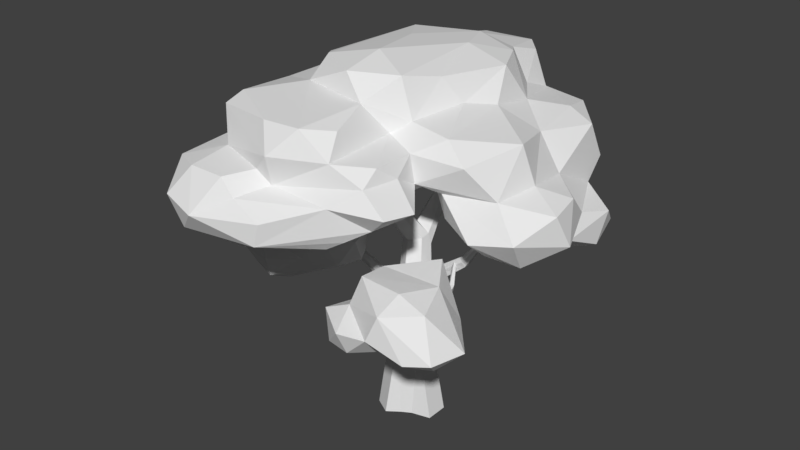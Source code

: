 # Source: tree_bushy_2.blend  (saved by Blender 2.78.0; exported with 4.5.12 LTS)
import bpy
from mathutils import Matrix  # noqa: F401  (used for matrix-valued properties, if any)

bpy.ops.wm.read_factory_settings(use_empty=True)
scene = bpy.context.scene
scene.name = 'Scene'

# ---- collections
col_collection_1 = bpy.data.collections.new('Collection 1'); scene.collection.children.link(col_collection_1)

# ---- materials (node trees are filled in below, after node groups)
mat_bushy_tree_leafs = bpy.data.materials.new('bushy tree leafs')
mat_bushy_tree_leafs.alpha_threshold = 0.0
mat_bushy_tree_leafs.use_transparent_shadow = False
mat_bushy_tree_leafs.roughness = 0.5
mat_bushy_tree_leafs.line_color = (0.0, 0.0, 0.0, 1.0)
mat_bushy_tree_trunk = bpy.data.materials.new('bushy tree trunk')
mat_bushy_tree_trunk.alpha_threshold = 0.0
mat_bushy_tree_trunk.use_transparent_shadow = False
mat_bushy_tree_trunk.roughness = 0.5

# ---- material node trees

# ---- world
world_world = bpy.data.worlds.new('World'); scene.world = world_world
world_world.color = (0.05088, 0.05088, 0.05088)
world_world.use_sun_shadow = False
world_world.sun_shadow_jitter_overblur = 0.0
world_world.cycles.sampling_method = 'MANUAL'

# ---- meshes
me_mesh = bpy.data.meshes.new('Mesh')
me_mesh.from_pydata([(0.691, 12.44, -7.339), (-0.4342, 9.668, -12.52), (-0.5441, 8.907, -11.91), (-1.733, 7.6, -10.51), (0.3466, 7.52, -11.88), (-0.1395, 7.221, -10.68), (0.1205, 7.794, -7.303), (-1.127, 9.164, 0.744), (-0.5588, 8.859, 2.513), (0.5568, 8.949, 3.157), (0.02499, 8.03, 4.073), (0.07554, 7.926, 6.778), (0.4317, 9.607, 7.239), (0.1074, 10.89, 6.459), (-0.127, 11.74, 5.433), (0.1005, 12.86, 1.094), (0.6389, 12.55, -1.133), (-2.126, 12.28, -9.224), (-0.6906, 11.75, -12.33), (-2.017, 9.866, -12.95), (-2.035, 8.901, -11.24), (-1.922, 8.387, -8.49), (-2.739, 8.615, -8.808), (-3.012, 7.765, -7.572), (-2.08, 7.848, -5.95), (-0.8513, 8.777, -7.171), (-1.689, 8.646, -7.115), (-1.303, 9.093, -4.335), (-1.974, 9.006, -2.756), (-2.478, 7.814, -4.0), (-3.173, 8.722, -2.006), (-3.431, 8.076, 0.9383), (-2.682, 8.757, 3.641), (-3.73, 8.517, -0.333), (-4.244, 8.689, -2.012), (-4.162, 7.796, -3.097), (-4.908, 7.52, -4.466), (-3.615, 9.316, -9.873), (-3.289, 10.12, -11.96), (-2.841, 11.7, -12.23), (-2.297, 12.98, -4.092), (-1.546, 13.24, -0.1324), (-1.032, 12.73, -7.83), (-0.2378, 12.9, -5.124), (-1.554, 12.9, 2.387), (-0.6348, 12.05, 2.914), (-3.301, 12.9, 0.8602), (-1.771, 10.96, 7.918), (-2.283, 10.37, 7.782), (-2.928, 10.24, 9.239), (-4.289, 10.47, 6.874), (-5.231, 11.5, 5.594), (-2.524, 11.82, 6.802), (-4.846, 11.93, 4.871), (-3.304, 12.17, 2.324), (-4.201, 12.51, -0.7339), (-4.662, 11.89, -0.8835), (-4.451, 12.18, -5.77), (-4.189, 10.01, -9.243), (-3.476, 11.96, -8.724), (-3.61, 12.63, -6.847), (-5.561, 8.785, -8.408), (-4.415, 7.916, -8.282), (-4.705, 7.117, -2.247), (-4.744, 7.864, -0.6038), (-4.134, 8.288, 4.245), (-2.463, 7.764, 7.333), (-4.351, 8.16, 10.06), (-3.527, 9.012, 10.7), (-1.134, 9.136, 9.512), (-2.358, 9.647, 9.313), (-1.791, 9.863, 7.545), (-1.324, 8.294, 9.581), (-1.114, 7.673, 5.776), (-1.045, 8.095, 3.589), (-1.977, 9.182, 2.697), (-2.514, 8.721, 1.531), (-0.9837, 9.304, 0.2239), (-2.958, 8.423, 5.329), (-2.396, 7.748, 8.781), (-0.993, 11.87, 6.727), (-4.936, 9.268, 10.24), (-5.574, 8.165, 4.972), (-6.426, 6.735, -3.127), (-5.824, 7.131, -4.959), (-5.76, 7.867, -5.802), (-5.554, 9.886, -7.892), (-4.964, 10.22, -2.902), (-5.533, 11.48, 0.5371), (-5.66, 10.05, 8.202), (-5.101, 7.783, 8.541), (-5.418, 7.908, 6.449), (-6.183, 8.631, 8.293), (-6.496, 8.064, 2.851), (-6.312, 9.123, 5.393), (-5.688, 10.19, 4.18), (-7.145, 8.964, 2.675), (-6.94, 9.382, 0.9614), (-5.808, 6.858, -0.6645), (-6.468, 8.751, -5.042), (-6.093, 9.889, -5.75), (-5.191, 9.071, -2.029), (-6.637, 9.867, 3.285), (-6.044, 10.03, -0.2855), (-7.78, 6.995, -1.745), (-7.79, 7.337, -0.6289), (-7.623, 8.635, -1.431), (-7.945, 8.485, -4.092), (-7.746, 7.31, -4.656), (-8.364, 7.582, -2.076), (-6.687, 8.795, -0.1351), (-6.382, 7.969, 0.6663), (-6.084, 10.35, 1.094), (-5.539, 7.695, 0.3584), (-4.344, 10.25, 9.24), (-4.899, 10.45, -5.334), (-2.587, 9.216, -11.34), (-0.5629, 9.123, -4.431), (-0.518, 8.903, -5.47), (-1.19, 7.626, -8.574), (-0.9768, 7.811, -12.25), (0.6304, 11.39, 1.175), (1.225, 11.6, -1.833), (1.422, 12.43, -5.114), (1.8, 11.0, -6.423), (2.69, 10.46, -10.06), (1.252, 7.716, -9.422), (2.658, 7.73, -7.448), (2.261, 7.663, -5.183), (1.565, 8.19, -3.195), (1.281, 8.559, -10.8), (0.07298, 11.73, -11.04), (0.8256, 10.5, -10.57), (0.8184, 11.0, -8.579), (-0.0242, 12.15, -8.921), (0.2889, 7.954, -5.251), (0.6011, 9.224, -2.83), (1.104, 9.082, 0.2242), (1.275, 10.7, 2.532), (1.861, 11.37, -3.525), (3.027, 10.76, -7.863), (4.133, 8.976, -8.623), (2.899, 9.057, -10.48), (4.093, 10.4, -7.539), (4.52, 6.55, -6.909), (4.014, 6.334, -4.76), (4.313, 6.757, -2.721), (4.089, 9.4, 0.9791), (3.983, 10.95, -1.237), (4.431, 9.517, -1.497), (4.141, 8.172, -7.506), (4.1, 9.185, -4.526), (5.242, 8.13, -4.19), (5.513, 6.674, -5.282), (4.852, 7.105, 0.4285), (5.972, 7.786, -1.38), (5.72, 9.012, -0.5656), (5.088, 8.296, 1.665), (5.492, 9.122, -2.579), (5.615, 7.846, -6.007), (5.283, 7.113, -7.236), (5.323, 7.382, -2.932), (3.305, 10.58, -4.368), (2.295, 11.26, 1.471), (3.616, 8.067, 2.356), (3.635, 7.27, 0.9145), (2.037, 7.497, -0.3836), (2.655, 7.299, -3.354), (2.057, 8.25, 1.176), (2.143, 9.308, 1.642), (1.543, 7.903, -1.06), (2.713, 6.607, -5.49), (3.632, 6.833, -7.953), (3.195, 7.911, -8.056), (3.199, 10.58, 2.004), (0.08743, 11.0, 1.969), (1.309, 10.25, 6.089), (1.294, 10.77, 5.067), (1.541, 10.23, 3.968), (2.53, 9.391, 4.472), (1.269, 8.604, 4.136), (2.241, 9.477, 6.222), (1.458, 8.758, 5.745), (0.6705, 8.281, 6.453), (1.414, 9.632, 2.418), (0.5754, 9.095, -0.2787), (-4.309, 6.798, 0.7406), (-4.068, 6.452, 1.631), (-2.803, 6.16, 2.67), (-2.389, 6.03, -0.4813), (-3.673, 5.806, -1.308), (-2.491, 5.09, -0.4045), (-3.172, 4.508, 1.259), (-2.304, 5.147, 2.262), (-1.896, 6.064, 1.43), (-1.936, 5.18, 0.8807), (-4.446, 4.106, 2.876), (-5.037, 5.936, 3.926), (-4.447, 5.33, 4.614), (-4.398, 4.64, 4.402), (-6.17, 5.936, 2.617), (-7.259, 5.633, 2.666), (-6.082, 6.196, -1.409), (-7.336, 5.093, -1.101), (-7.296, 4.463, -0.1156), (-5.249, 4.285, -1.306), (-7.486, 4.444, 1.686), (-7.64, 5.832, 0.8409), (-6.265, 4.999, 3.587), (-5.879, 4.346, 3.237), (-3.95, 4.161, -0.2905), (-4.207, 4.731, -1.943), (-5.993, 4.707, -2.837), (-5.868, 6.69, 0.6027), (-4.699, 6.073, -1.827), (-3.401, 5.393, 3.36), (4.786, 5.174, 4.73), (2.227, 4.66, 6.158), (2.143, 5.465, 7.526), (3.74, 6.544, 5.907), (2.563, 6.859, 5.7), (0.6987, 6.709, 5.248), (2.53, 6.443, 7.274), (0.1855, 5.462, 4.342), (0.5005, 6.443, 3.22), (0.5982, 6.054, 1.743), (1.118, 4.851, 2.363), (3.503, 5.261, 2.537), (2.098, 6.766, 1.397), (3.055, 6.646, 3.487), (1.771, 5.364, 1.212), (2.313, 4.625, 2.836), (1.255, 4.609, 7.389), (0.6488, 5.868, 6.138), (-0.2624, 5.505, 6.453), (0.2757, 4.588, 7.097), (0.1184, 4.549, 4.952), (0.8804, 4.215, 5.77), (1.312, 4.55, 3.949), (1.046, 5.414, 7.814), (4.083, 4.583, 5.841), (4.454, 5.189, 6.732), (3.57, 5.031, 7.282), (0.222, -0.5898, -1.142), (-0.7153, -0.5898, -0.504), (-0.8962, -0.5898, 1.288), (0.2109, -0.5898, 1.333), (1.307, -0.5898, 0.7418), (0.5683, -0.5898, -0.843), (-1.192e-07, 2.613, -1.082), (-0.6636, 2.613, -0.5082), (-0.6636, 2.613, 0.6386), (9.871e-17, 2.613, 1.212), (0.6636, 2.613, 0.6386), (0.6636, 2.613, -0.5082), (-0.1884, 4.461, -1.617), (-0.7312, 4.43, -1.192), (-0.7929, 4.652, -0.3407), (-0.3118, 4.906, 0.0847), (0.231, 4.937, -0.3407), (0.2927, 4.715, -1.192), (-0.7497, 6.482, -1.831), (-1.071, 5.908, -1.759), (-1.058, 5.862, -1.158), (-0.6126, 5.989, -0.7581), (-0.1659, 6.11, -1.158), (-0.1787, 6.156, -1.759), (-1.314, 7.178, -1.16), (-1.52, 6.964, -0.9435), (-1.439, 6.826, -0.5096), (-1.151, 6.904, -0.2927), (-0.9454, 7.118, -0.5096), (-1.027, 7.255, -0.9435), (-2.166, 7.959, 0.698), (-2.271, 7.689, 0.8368), (-2.103, 7.517, 1.114), (-1.83, 7.614, 1.253), (-1.725, 7.884, 1.114), (-1.893, 8.057, 0.8368), (-3.112, 7.947, 3.429), (-3.199, 7.732, 3.531), (-3.076, 7.512, 3.632), (-2.8, 7.601, 3.766), (-2.737, 7.897, 3.813), (-2.944, 8.02, 3.667), (-0.4177, 5.287, -2.02), (-0.05497, 5.772, -1.774), (-0.9818, 5.511, -1.781), (-0.932, 7.144, -3.775), (-1.153, 6.808, -3.644), (-0.5693, 6.97, -3.644), (-0.7746, 6.578, -4.159), (-0.4996, 6.76, -3.793), (-1.107, 6.592, -3.798), (-1.171, 8.04, -7.725), (-1.354, 7.761, -7.617), (-0.8695, 7.896, -7.617), (-1.04, 7.57, -8.045), (-0.8116, 7.721, -7.741), (-1.316, 7.581, -7.745), (-1.596, 9.571, -10.16), (-2.953, 7.968, 3.953), (-3.208, 7.68, 3.817), (-3.896, 8.599, 4.468), (-4.063, 8.41, 4.379), (-3.973, 8.527, 4.29), (-3.134, 7.824, 4.108), (-3.908, 8.563, 4.655), (-4.068, 8.382, 4.57), (-3.994, 8.453, 4.728), (-2.616, 7.741, 5.326), (-2.828, 7.502, 5.213), (-2.793, 7.675, 5.313), (-2.69, 7.386, 5.123), (-2.495, 7.45, 5.132), (-2.466, 7.639, 5.242), (-1.758, 8.114, 7.358), (-1.923, 7.927, 7.27), (-1.895, 8.07, 7.305), (-1.819, 7.822, 7.284), (-1.669, 7.863, 7.34), (-1.644, 8.019, 7.377), (-5.067, 9.661, 4.333), (-5.234, 9.473, 4.244), (-5.122, 9.569, 4.158), (-5.111, 9.654, 4.517), (-5.271, 9.473, 4.432), (-5.215, 9.561, 4.587), (0.3133, 4.495, -0.3764), (0.3451, 4.385, -0.846), (0.1837, 5.055, -1.122), (0.1514, 5.172, -0.6618), (1.014, 5.331, -0.3303), (1.047, 5.233, -1.168), (1.09, 5.031, -0.4149), (1.106, 4.985, -0.8757), (0.9457, 5.462, -1.06), (0.9287, 5.513, -0.6068), (2.032, 6.086, -0.4157), (2.058, 6.075, -1.103), (2.091, 5.863, -0.5737), (2.103, 5.863, -0.9332), (1.98, 6.241, -0.9501), (1.966, 6.246, -0.596), (3.311, 7.89, -1.035), (1.614, 5.777, -0.3807), (1.803, 5.917, -0.3965), (1.775, 5.728, -0.4542), (1.655, 5.955, -0.5181), (2.108, 5.41, 0.822), (2.271, 5.55, 0.6793), (2.247, 5.361, 0.7007), (2.143, 5.588, 0.7914), (2.451, 5.263, 2.392), (2.614, 5.403, 2.249), (2.59, 5.215, 2.27), (2.486, 5.441, 2.361), (-0.731, 3.676, 0.1281), (-0.6985, 3.553, -0.8615), (-0.6869, 3.241, -0.5188), (-0.6938, 3.293, 0.05261), (-0.7431, 4.013, -0.2201), (-0.711, 3.889, -0.8015), (-1.459, 4.144, -0.1875), (-1.466, 4.064, -0.8059), (-1.523, 3.878, -0.5918), (-1.517, 3.91, -0.2347), (-1.397, 4.345, -0.4051), (-1.404, 4.265, -0.7684), (-2.336, 4.643, -0.2675), (-2.341, 4.584, -0.727), (-2.383, 4.445, -0.5679), (-2.378, 4.469, -0.3026), (-2.289, 4.792, -0.4292), (-2.294, 4.733, -0.6992), (-3.277, 4.9, -0.2675), (-3.282, 4.841, -0.727), (-3.325, 4.703, -0.5679), (-3.319, 4.727, -0.3026), (-3.231, 5.05, -0.4292), (-3.236, 4.99, -0.6992), (-0.2548, -0.5898, 1.842), (-0.7153, -0.5898, 0.5204), (-0.8489, -0.5898, -1.306), (-0.2282, -0.5898, -1.842), (1.307, -0.5898, -0.5711), (0.5793, -0.5898, 1.015), (-1.072, -0.5898, 0.2711), (-1.072, -0.5898, -0.3258)], [], [(16, 123, 43), (5, 3, 4), (5, 6, 119), (8, 9, 10), (11, 73, 10), (41, 44, 15), (43, 41, 15), (18, 39, 17), (2, 20, 19), (20, 3, 21), (22, 26, 24), (21, 26, 22), (32, 76, 75), (23, 36, 62), (37, 22, 62), (116, 37, 38), (41, 43, 40), (44, 46, 54), (49, 48, 50), (49, 50, 114), (52, 53, 51), (59, 58, 115), (60, 59, 57), (46, 55, 54), (57, 59, 115), (37, 61, 86), (62, 36, 85), (36, 63, 84), (34, 33, 64), (31, 65, 113), (72, 68, 67), (69, 68, 72), (48, 49, 71), (71, 49, 70), (73, 79, 66), (8, 74, 75), (8, 75, 7), (76, 28, 7), (76, 7, 75), (75, 74, 32), (32, 74, 78), (73, 66, 78), (10, 73, 74), (74, 73, 78), (72, 183, 182), (45, 80, 14), (45, 54, 80), (52, 80, 53), (12, 71, 70), (49, 114, 68), (98, 64, 113), (85, 36, 84), (100, 115, 86), (92, 81, 89), (91, 92, 94), (102, 97, 96), (110, 96, 97), (83, 98, 104), (85, 84, 108), (99, 110, 101), (112, 102, 95), (102, 96, 94), (85, 108, 107), (108, 83, 104), (105, 109, 108), (104, 105, 108), (107, 109, 106), (109, 105, 106), (112, 103, 97), (105, 111, 110), (110, 99, 107), (87, 100, 99), (100, 86, 99), (111, 113, 93), (94, 96, 93), (95, 102, 94), (90, 67, 92), (81, 92, 67), (114, 89, 81), (50, 89, 114), (50, 95, 89), (88, 54, 56), (57, 87, 56), (56, 103, 88), (62, 85, 61), (83, 63, 98), (98, 63, 64), (82, 113, 65), (91, 79, 90), (114, 81, 68), (81, 67, 68), (70, 68, 69), (90, 79, 67), (82, 78, 91), (65, 78, 82), (33, 31, 64), (37, 86, 58), (60, 57, 55), (57, 56, 55), (54, 55, 56), (54, 88, 53), (47, 52, 51), (80, 54, 53), (41, 40, 46), (17, 59, 60), (59, 17, 39), (19, 116, 38), (37, 116, 22), (24, 29, 36), (36, 29, 35), (30, 34, 28), (76, 32, 31), (28, 76, 33), (28, 34, 29), (29, 34, 35), (27, 28, 29), (118, 117, 27), (20, 2, 120), (3, 119, 21), (23, 24, 36), (18, 19, 39), (42, 17, 60), (43, 42, 40), (16, 43, 15), (121, 16, 15), (122, 123, 16), (133, 124, 132), (132, 125, 130), (128, 127, 171), (5, 126, 6), (1, 132, 2), (117, 118, 135), (129, 170, 137), (163, 122, 121), (163, 139, 122), (140, 143, 125), (173, 150, 172), (144, 145, 172), (169, 157, 147), (151, 143, 162), (141, 143, 151), (160, 172, 150), (172, 160, 144), (154, 155, 157), (158, 149, 156), (152, 158, 155), (159, 152, 161), (157, 156, 147), (161, 155, 146), (146, 153, 161), (159, 160, 150), (141, 151, 150), (148, 162, 139), (149, 162, 148), (174, 184, 147), (146, 166, 167), (169, 137, 168), (137, 170, 168), (145, 167, 171), (174, 148, 163), (162, 140, 124), (124, 139, 162), (154, 157, 164), (146, 154, 165), (172, 145, 171), (173, 141, 150), (142, 141, 173), (126, 130, 142), (148, 139, 163), (163, 175, 138), (138, 175, 177), (138, 177, 178), (138, 178, 184), (176, 178, 177), (180, 182, 183), (181, 12, 182), (179, 182, 180), (10, 9, 183), (184, 179, 9), (179, 184, 178), (9, 137, 184), (169, 184, 137), (136, 137, 185), (167, 170, 129), (128, 129, 135), (172, 171, 127), (4, 130, 126), (123, 124, 0), (122, 16, 121), (45, 175, 121), (15, 44, 45), (13, 80, 47), (185, 7, 77), (117, 136, 77), (27, 117, 28), (6, 25, 21), (21, 119, 6), (120, 4, 3), (132, 1, 18), (0, 134, 42), (20, 116, 19), (145, 146, 167), (2, 130, 120), (59, 39, 58), (190, 211, 214), (189, 190, 186), (194, 189, 187), (190, 189, 191), (191, 193, 192), (194, 193, 195), (188, 215, 193), (197, 198, 215), (215, 188, 197), (199, 198, 208), (202, 207, 213), (202, 203, 207), (203, 212, 204), (196, 206, 205), (207, 203, 206), (190, 191, 211), (211, 205, 212), (186, 200, 187), (212, 205, 206), (210, 211, 191), (196, 209, 206), (210, 196, 205), (204, 212, 206), (207, 201, 200), (215, 199, 193), (189, 186, 187), (214, 211, 212), (208, 206, 209), (176, 177, 13), (180, 9, 179), (8, 10, 74), (10, 183, 11), (15, 45, 121), (53, 88, 51), (33, 76, 31), (242, 217, 240), (241, 222, 242), (219, 222, 241), (220, 222, 219), (220, 229, 221), (233, 222, 221), (222, 220, 221), (223, 233, 221), (226, 238, 223), (226, 231, 238), (228, 229, 227), (227, 230, 228), (237, 217, 232), (237, 235, 236), (238, 236, 223), (238, 217, 237), (235, 239, 234), (237, 232, 235), (236, 235, 234), (217, 218, 232), (227, 240, 231), (241, 242, 240), (241, 216, 219), (218, 222, 233), (239, 235, 232), (227, 216, 240), (240, 217, 238), (236, 238, 237), (227, 231, 230), (226, 230, 231), (228, 225, 224), (230, 226, 225), (226, 223, 225), (221, 224, 223), (239, 218, 233), (194, 188, 193), (196, 199, 209), (192, 193, 199), (196, 192, 199), (212, 203, 202), (0, 43, 123), (12, 176, 71), (13, 14, 80), (23, 22, 24), (21, 25, 26), (72, 182, 12, 69), (31, 32, 65), (30, 33, 34), (40, 42, 60), (58, 39, 38), (35, 63, 36), (64, 31, 113), (70, 49, 68), (11, 72, 79), (73, 11, 79), (28, 77, 7), (11, 183, 72), (94, 92, 89, 95), (47, 80, 52), (103, 56, 87), (91, 90, 92), (91, 93, 82), (110, 111, 93, 96), (50, 48, 47, 51), (98, 105, 104), (99, 101, 87), (101, 103, 87), (88, 103, 112), (95, 88, 112), (88, 95, 51), (103, 101, 110), (99, 85, 107), (110, 106, 105), (103, 110, 97), (110, 107, 106), (99, 86, 61), (108, 84, 83), (98, 113, 111), (98, 111, 105), (82, 93, 113), (112, 97, 102), (94, 93, 91), (50, 51, 95), (57, 115, 87), (115, 58, 86), (100, 87, 115), (85, 99, 61), (84, 63, 83), (91, 78, 66), (91, 66, 79), (35, 34, 64), (35, 64, 63), (62, 61, 37), (46, 60, 55), (133, 134, 0, 124), (45, 44, 54), (44, 41, 46), (40, 60, 46), (38, 39, 19), (37, 58, 38), (116, 20, 22), (62, 22, 23), (65, 32, 78), (30, 28, 33), (25, 118, 26), (3, 5, 119), (20, 21, 22), (20, 120, 3), (1, 2, 19), (134, 18, 17), (134, 17, 42), (130, 125, 142), (128, 167, 129), (126, 127, 128), (132, 130, 2), (166, 165, 164, 168), (132, 131, 133), (4, 126, 5), (142, 173, 126), (143, 141, 142), (164, 157, 169), (149, 148, 147), (150, 151, 152), (160, 153, 144), (144, 153, 145), (157, 155, 156), (158, 151, 149), (147, 156, 149), (151, 158, 152), (159, 150, 152), (160, 159, 153), (155, 158, 156), (161, 152, 155), (153, 159, 161), (146, 155, 154), (143, 140, 162), (147, 184, 169), (128, 171, 167), (164, 169, 168), (166, 168, 170), (166, 170, 167), (173, 172, 127), (176, 181, 179, 178), (151, 162, 149), (148, 174, 147), (154, 164, 165), (166, 146, 165), (153, 146, 145), (125, 143, 142), (124, 123, 139), (175, 14, 13), (175, 13, 177), (12, 181, 176), (182, 179, 181), (9, 180, 183), (117, 135, 129, 136), (174, 163, 138), (174, 138, 184), (136, 185, 77), (136, 129, 137), (135, 118, 25, 6), (6, 128, 135), (6, 126, 128), (126, 173, 127), (132, 140, 125), (124, 140, 132), (139, 123, 122), (175, 163, 121), (175, 45, 14), (13, 71, 176), (71, 13, 47), (8, 185, 9), (195, 191, 189, 194), (130, 4, 120), (131, 132, 18), (131, 18, 134), (0, 42, 43), (134, 133, 131), (19, 18, 1), (26, 118, 27), (27, 29, 24, 26), (109, 107, 108), (194, 187, 188), (198, 197, 208), (199, 208, 209), (208, 197, 200), (200, 213, 207), (208, 201, 206), (201, 207, 206), (203, 204, 206), (202, 214, 212), (200, 186, 213), (213, 214, 202), (211, 210, 205), (215, 198, 199), (210, 192, 196), (192, 210, 191), (200, 197, 187), (185, 137, 9), (7, 185, 8), (71, 47, 48), (28, 117, 77), (229, 216, 227), (242, 218, 217), (219, 229, 220), (229, 224, 221), (229, 228, 224), (228, 230, 225), (238, 231, 240), (232, 218, 239), (223, 236, 234), (242, 222, 218), (224, 225, 223), (240, 216, 241), (216, 229, 219), (234, 239, 233), (223, 234, 233), (69, 12, 70), (67, 79, 72), (195, 193, 191), (186, 190, 214), (197, 188, 187), (213, 186, 214), (200, 201, 208), (385, 254, 253, 247), (381, 252, 251, 245), (383, 250, 249, 384), (243, 249, 254, 248), (386, 253, 252, 246), (382, 251, 387), (254, 260, 329, 328, 259, 253), (252, 258, 257, 357, 251), (250, 358, 256, 255, 249), (249, 255, 260, 254), (253, 259, 258, 252), (251, 357, 360, 359, 358, 250), (259, 265, 264, 258), (257, 263, 262, 287, 256), (330, 336, 333, 260), (258, 264, 263, 257), (256, 287, 285, 255), (255, 285, 286, 260), (264, 270, 269, 263), (262, 268, 267, 261), (261, 267, 272, 266), (265, 271, 270, 264), (263, 269, 268, 262), (266, 272, 271, 265), (269, 275, 274, 268), (272, 278, 277, 271), (270, 276, 275, 269), (268, 274, 273, 267), (267, 273, 278, 272), (271, 277, 276, 270), (274, 280, 279, 273), (273, 279, 284, 278), (277, 283, 282, 276), (275, 281, 302, 280, 274), (276, 282, 281, 275), (289, 295, 299, 293), (266, 290, 288, 261), (261, 288, 289, 262), (292, 298, 296, 290), (286, 292, 290, 266), (287, 293, 291, 285), (262, 289, 293, 287), (285, 291, 292, 286), (299, 300, 297), (296, 300, 294), (288, 294, 295, 289), (291, 297, 298, 292), (290, 296, 294, 288), (293, 299, 297, 291), (298, 300, 296), (295, 300, 299), (294, 300, 295), (297, 300, 298), (279, 305, 303, 284), (280, 304, 305, 279), (301, 307, 309, 306), (302, 306, 309, 308), (301, 284, 303, 307), (302, 308, 304, 280), (306, 312, 310, 301), (306, 302, 311, 312), (283, 315, 314, 282), (282, 314, 313, 281), (283, 301, 310, 315), (281, 313, 311, 302), (312, 318, 316, 310), (310, 316, 321, 315), (315, 321, 320, 314), (313, 319, 317, 311), (312, 311, 317, 318), (314, 320, 319, 313), (307, 325, 327, 309), (308, 326, 323, 304), (305, 324, 322, 303), (308, 309, 327, 326), (304, 323, 324, 305), (303, 322, 325, 307), (278, 284, 301, 283, 277), (332, 345, 348, 346, 338, 343, 337), (259, 332, 337, 331), (330, 260, 286, 266, 265, 259, 331), (334, 340, 338, 346, 347, 345, 332), (329, 335, 334, 328), (331, 337, 336, 330), (260, 333, 335, 329), (328, 334, 332, 259), (336, 342, 339, 333), (335, 341, 340, 334), (337, 343, 342, 336), (333, 339, 341, 335), (341, 344, 340), (343, 344, 342), (339, 344, 341), (340, 344, 338), (338, 344, 343), (342, 344, 339), (351, 355, 353, 349), (346, 350, 351, 347), (345, 349, 352, 348), (352, 356, 354, 350), (348, 352, 350, 346), (347, 351, 349, 345), (349, 353, 356, 352), (350, 354, 355, 351), (367, 373, 369, 363), (357, 257, 256, 358, 362, 361), (358, 364, 368, 362), (361, 367, 363, 357), (360, 366, 365, 359), (362, 368, 367, 361), (357, 363, 366, 360), (359, 365, 364, 358), (366, 372, 371, 365), (368, 374, 373, 367), (363, 369, 372, 366), (365, 371, 370, 364), (364, 370, 374, 368), (369, 375, 378, 372), (371, 377, 376, 370), (370, 376, 380, 374), (373, 379, 375, 369), (372, 378, 377, 371), (374, 380, 379, 373), (253, 386, 247), (385, 248, 254), (249, 243, 384), (383, 244, 250), (251, 382, 245), (381, 246, 252), (387, 251, 250, 388), (388, 250, 244)])
me_mesh.polygons.foreach_set('material_index', [0, 0, 0, 0, 0, 0, 0, 0, 0, 0, 0, 0, 0, 0, 0, 0, 0, 0, 0, 0, 0, 0, 0, 0, 0, 0, 0, 0, 0, 0, 0, 0, 0, 0, 0, 0, 0, 0, 0, 0, 0, 0, 0, 0, 0, 0, 0, 0, 0, 0, 0, 0, 0, 0, 0, 0, 0, 0, 0, 0, 0, 0, 0, 0, 0, 0, 0, 0, 0, 0, 0, 0, 0, 0, 0, 0, 0, 0, 0, 0, 0, 0, 0, 0, 0, 0, 0, 0, 0, 0, 0, 0, 0, 0, 0, 0, 0, 0, 0, 0, 0, 0, 0, 0, 0, 0, 0, 0, 0, 0, 0, 0, 0, 0, 0, 0, 0, 0, 0, 0, 0, 0, 0, 0, 0, 0, 0, 0, 0, 0, 0, 0, 0, 0, 0, 0, 0, 0, 0, 0, 0, 0, 0, 0, 0, 0, 0, 0, 0, 0, 0, 0, 0, 0, 0, 0, 0, 0, 0, 0, 0, 0, 0, 0, 0, 0, 0, 0, 0, 0, 0, 0, 0, 0, 0, 0, 0, 0, 0, 0, 0, 0, 0, 0, 0, 0, 0, 0, 0, 0, 0, 0, 0, 0, 0, 0, 0, 0, 0, 0, 0, 0, 0, 0, 0, 0, 0, 0, 0, 0, 0, 0, 0, 0, 0, 0, 0, 0, 0, 0, 0, 0, 0, 0, 0, 0, 0, 0, 0, 0, 0, 0, 0, 0, 0, 0, 0, 0, 0, 0, 0, 0, 0, 0, 0, 0, 0, 0, 0, 0, 0, 0, 0, 0, 0, 0, 0, 0, 0, 0, 0, 0, 0, 0, 0, 0, 0, 0, 0, 0, 0, 0, 0, 0, 0, 0, 0, 0, 0, 0, 0, 0, 0, 0, 0, 0, 0, 0, 0, 0, 0, 0, 0, 0, 0, 0, 0, 0, 0, 0, 0, 0, 0, 0, 0, 0, 0, 0, 0, 0, 0, 0, 0, 0, 0, 0, 0, 0, 0, 0, 0, 0, 0, 0, 0, 0, 0, 0, 0, 0, 0, 0, 0, 0, 0, 0, 0, 0, 0, 0, 0, 0, 0, 0, 0, 0, 0, 0, 0, 0, 0, 0, 0, 0, 0, 0, 0, 0, 0, 0, 0, 0, 0, 0, 0, 0, 0, 0, 0, 0, 0, 0, 0, 0, 0, 0, 0, 0, 0, 0, 0, 0, 0, 0, 0, 0, 0, 0, 0, 0, 0, 0, 0, 0, 0, 0, 0, 0, 0, 0, 0, 0, 0, 0, 0, 0, 0, 0, 0, 0, 0, 0, 0, 0, 0, 0, 0, 0, 0, 0, 0, 0, 0, 0, 0, 0, 0, 0, 0, 0, 0, 0, 0, 0, 0, 0, 0, 0, 0, 0, 0, 0, 0, 0, 0, 0, 0, 0, 0, 0, 0, 0, 0, 0, 0, 0, 0, 0, 0, 0, 0, 0, 0, 1, 1, 1, 1, 1, 1, 1, 1, 1, 1, 1, 1, 1, 1, 1, 1, 1, 1, 1, 1, 1, 1, 1, 1, 1, 1, 1, 1, 1, 1, 1, 1, 1, 1, 1, 1, 1, 1, 1, 1, 1, 1, 1, 1, 1, 1, 1, 1, 1, 1, 1, 1, 1, 1, 1, 1, 1, 1, 1, 1, 1, 1, 1, 1, 1, 1, 1, 1, 1, 1, 1, 1, 1, 1, 1, 1, 1, 1, 1, 1, 1, 1, 1, 1, 1, 1, 1, 1, 1, 1, 1, 1, 1, 1, 1, 1, 1, 1, 1, 1, 1, 1, 1, 1, 1, 1, 1, 1, 1, 1, 1, 1, 1, 1, 1, 1, 1, 1, 1, 1, 1, 1, 1, 1, 1, 1, 1, 1, 1, 1, 1])
me_mesh.materials.append(mat_bushy_tree_leafs)
me_mesh.materials.append(mat_bushy_tree_trunk)
me_mesh.use_remesh_preserve_volume = False
me_mesh.use_remesh_preserve_attributes = False
me_mesh.use_mirror_vertex_groups = False
me_mesh.update()

# ---- objects
ob_mball_001 = bpy.data.objects.new('Mball.001', me_mesh)

# ---- transforms, parenting, visibility, modifiers, constraints
ob_mball_001.location = (0.0, 0.0, -0.03005)
ob_mball_001.rotation_euler = (1.571, 2.22e-16, 2.22e-16)
ob_mball_001.scale = (1.0, 1.0, 0.6682)
ob_mball_001.lineart.crease_threshold = 0.0

# ---- collection membership
col_collection_1.objects.link(ob_mball_001)

# ---- scene / render settings (as saved in the file)
scene.frame_start = 1; scene.frame_end = 250; scene.frame_set(1)
scene.render.engine = 'BLENDER_EEVEE_NEXT'
scene.render.resolution_percentage = 50
scene.render.dither_intensity = 0.0
scene.cycles.use_denoising = False
scene.cycles.samples = 128
scene.cycles.sampling_pattern = 'TABULATED_SOBOL'
scene.cycles.light_sampling_threshold = 0.0
scene.cycles.use_adaptive_sampling = False
scene.cycles.use_light_tree = False
scene.cycles.blur_glossy = 0.0
scene.cycles.sample_clamp_indirect = 0.0
scene.view_settings.view_transform = 'Standard'
bpy.context.view_layer.update()

# ---- added for rendering (the .blend has no active camera and no usable light): camera, sun
cam_auto = bpy.data.cameras.new('AutoCamera')
cam_auto.lens = 50.0
cam_auto.sensor_width = 36.0
cam_auto.clip_end = 1000.0
ob_auto_camera = bpy.data.objects.new('AutoCamera', cam_auto)
scene.collection.objects.link(ob_auto_camera)
ob_auto_camera.location = (22.3323, -27.4804, 25.119)
ob_auto_camera.rotation_euler = (1.09748, -7.21219e-08, 0.694738)
scene.camera = ob_auto_camera
light_auto_sun = bpy.data.lights.new('AutoSun', 'SUN')
light_auto_sun.energy = 3.0
light_auto_sun.angle = 0.0523599
ob_auto_sun = bpy.data.objects.new('AutoSun', light_auto_sun)
scene.collection.objects.link(ob_auto_sun)
ob_auto_sun.rotation_euler = (0.872665, 0.174533, 0.523599)
bpy.context.view_layer.update()
